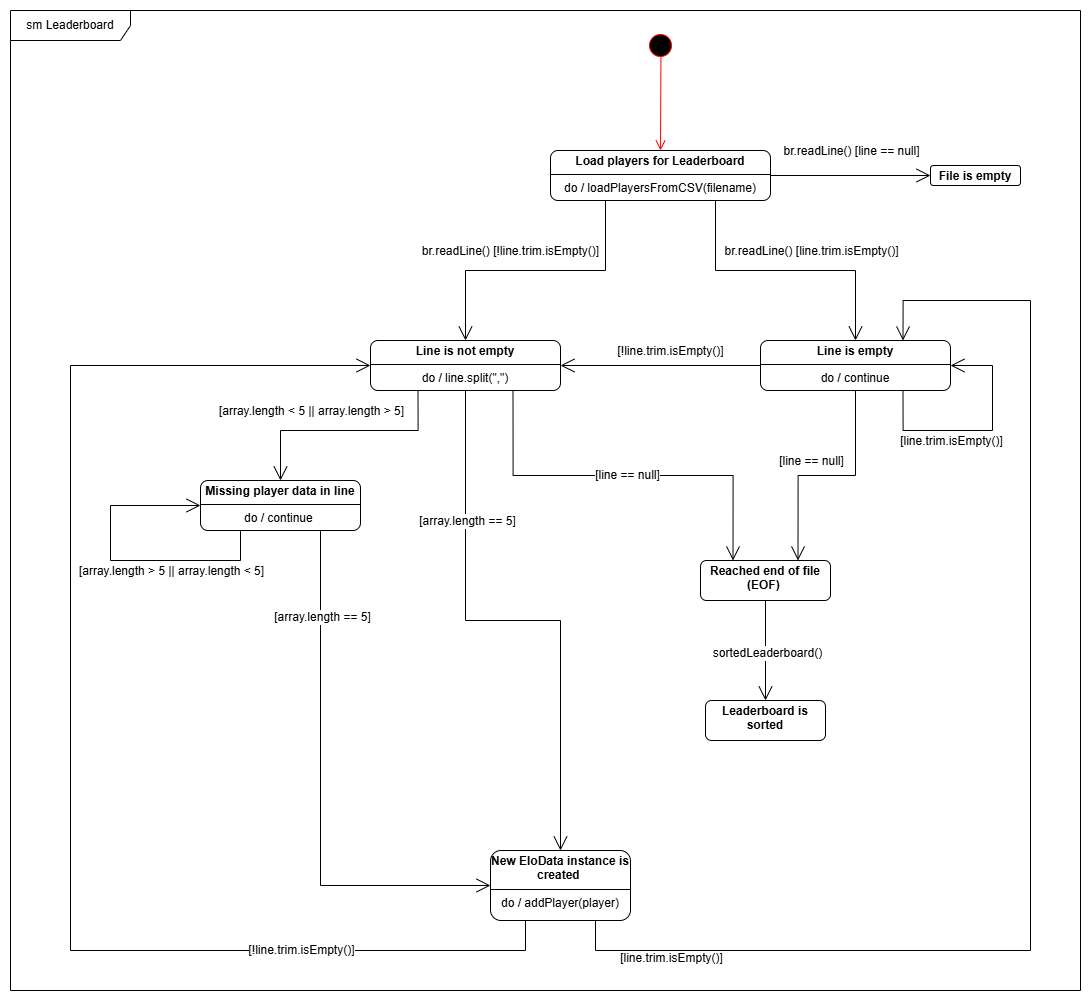

The diagram above was exported from draw.io. Its source (the exported page's mxGraphModel, read from the mxfile embedded in the PNG):
<mxGraphModel dx="2224" dy="2378" grid="1" gridSize="10" guides="1" tooltips="1" connect="1" arrows="1" fold="1" page="0" pageScale="1" pageWidth="850" pageHeight="1100" math="0" shadow="0">
  <root>
    <mxCell id="0" />
    <mxCell id="1" parent="0" />
    <mxCell id="PLgZjWsrnCtM2MHi_RCp-1" value="&lt;p style=&quot;margin:0px;margin-top:4px;text-align:center;&quot;&gt;&lt;b&gt;Load players for Leaderboard&lt;/b&gt;&lt;/p&gt;&lt;hr size=&quot;1&quot; style=&quot;border-style:solid;&quot;&gt;&lt;div style=&quot;height:2px;&quot;&gt;do / loadPlayersFromCSV(filename)&lt;/div&gt;" style="verticalAlign=middle;align=middle;overflow=fill;html=1;whiteSpace=wrap;rounded=1;" vertex="1" parent="1">
      <mxGeometry x="-150" y="-110" width="220" height="50" as="geometry" />
    </mxCell>
    <mxCell id="PLgZjWsrnCtM2MHi_RCp-6" value="" style="ellipse;html=1;shape=startState;fillColor=#000000;strokeColor=#ff0000;" vertex="1" parent="1">
      <mxGeometry x="-55" y="-230" width="30" height="30" as="geometry" />
    </mxCell>
    <mxCell id="PLgZjWsrnCtM2MHi_RCp-7" value="" style="html=1;verticalAlign=bottom;endArrow=open;endSize=8;strokeColor=#ff0000;rounded=0;fontSize=12;entryX=0.5;entryY=0;entryDx=0;entryDy=0;exitX=0.515;exitY=0.866;exitDx=0;exitDy=0;exitPerimeter=0;" edge="1" source="PLgZjWsrnCtM2MHi_RCp-6" parent="1" target="PLgZjWsrnCtM2MHi_RCp-1">
      <mxGeometry relative="1" as="geometry">
        <mxPoint x="85" y="-140" as="targetPoint" />
      </mxGeometry>
    </mxCell>
    <mxCell id="PLgZjWsrnCtM2MHi_RCp-9" value="" style="endArrow=open;endFill=1;endSize=12;html=1;rounded=0;fontSize=12;exitX=0.25;exitY=1;exitDx=0;exitDy=0;entryX=0.5;entryY=0;entryDx=0;entryDy=0;edgeStyle=orthogonalEdgeStyle;" edge="1" parent="1" source="PLgZjWsrnCtM2MHi_RCp-1" target="PLgZjWsrnCtM2MHi_RCp-14">
      <mxGeometry width="160" relative="1" as="geometry">
        <mxPoint x="30" y="80" as="sourcePoint" />
        <mxPoint x="-54.999999999999886" y="100" as="targetPoint" />
      </mxGeometry>
    </mxCell>
    <mxCell id="PLgZjWsrnCtM2MHi_RCp-10" value="br.readLine() [!line.trim.isEmpty()]" style="edgeLabel;html=1;align=center;verticalAlign=middle;resizable=0;points=[];fontSize=12;" vertex="1" connectable="0" parent="PLgZjWsrnCtM2MHi_RCp-9">
      <mxGeometry x="-0.2908" y="2" relative="1" as="geometry">
        <mxPoint x="-66" y="-22" as="offset" />
      </mxGeometry>
    </mxCell>
    <mxCell id="PLgZjWsrnCtM2MHi_RCp-11" value="" style="endArrow=open;endFill=1;endSize=12;html=1;rounded=0;fontSize=12;exitX=0.25;exitY=1;exitDx=0;exitDy=0;entryX=0.5;entryY=0;entryDx=0;entryDy=0;edgeStyle=orthogonalEdgeStyle;" edge="1" parent="1" source="PLgZjWsrnCtM2MHi_RCp-14" target="PLgZjWsrnCtM2MHi_RCp-18">
      <mxGeometry width="160" relative="1" as="geometry">
        <mxPoint x="-54.999999999999886" y="120" as="sourcePoint" />
        <mxPoint x="-4.999999999999886" y="330" as="targetPoint" />
        <Array as="points">
          <mxPoint x="-283" y="170" />
          <mxPoint x="-420" y="170" />
        </Array>
      </mxGeometry>
    </mxCell>
    <mxCell id="PLgZjWsrnCtM2MHi_RCp-22" value="[array.length &amp;lt; 5 || array.length &amp;gt; 5]" style="edgeLabel;html=1;align=center;verticalAlign=middle;resizable=0;points=[];fontSize=12;" vertex="1" connectable="0" parent="PLgZjWsrnCtM2MHi_RCp-11">
      <mxGeometry x="0.0292" y="-3" relative="1" as="geometry">
        <mxPoint x="-30" y="-17" as="offset" />
      </mxGeometry>
    </mxCell>
    <mxCell id="PLgZjWsrnCtM2MHi_RCp-14" value="&lt;p style=&quot;margin:0px;margin-top:4px;text-align:center;&quot;&gt;&lt;b&gt;Line is not empty&lt;/b&gt;&lt;/p&gt;&lt;hr size=&quot;1&quot; style=&quot;border-style:solid;&quot;&gt;&lt;div style=&quot;height:2px;&quot;&gt;do / line.split(&quot;,&quot;)&lt;/div&gt;" style="verticalAlign=middle;align=middle;overflow=fill;html=1;whiteSpace=wrap;rounded=1;" vertex="1" parent="1">
      <mxGeometry x="-330" y="80" width="190" height="50" as="geometry" />
    </mxCell>
    <mxCell id="PLgZjWsrnCtM2MHi_RCp-18" value="&lt;p style=&quot;margin:0px;margin-top:4px;text-align:center;&quot;&gt;&lt;b&gt;Missing player data in line&lt;/b&gt;&lt;/p&gt;&lt;hr size=&quot;1&quot; style=&quot;border-style:solid;&quot;&gt;&lt;div style=&quot;height:2px;&quot;&gt;do / continue&amp;nbsp;&lt;/div&gt;" style="verticalAlign=middle;align=middle;overflow=fill;html=1;whiteSpace=wrap;rounded=1;" vertex="1" parent="1">
      <mxGeometry x="-500" y="220" width="160" height="50" as="geometry" />
    </mxCell>
    <mxCell id="PLgZjWsrnCtM2MHi_RCp-19" value="&lt;p style=&quot;margin:0px;margin-top:4px;text-align:center;&quot;&gt;&lt;b&gt;Line is empty&lt;/b&gt;&lt;/p&gt;&lt;hr size=&quot;1&quot; style=&quot;border-style:solid;&quot;&gt;&lt;div style=&quot;height:2px;&quot;&gt;do / continue&lt;/div&gt;" style="verticalAlign=middle;align=middle;overflow=fill;html=1;whiteSpace=wrap;rounded=1;" vertex="1" parent="1">
      <mxGeometry x="60" y="80" width="190" height="50" as="geometry" />
    </mxCell>
    <mxCell id="PLgZjWsrnCtM2MHi_RCp-20" value="" style="endArrow=open;endFill=1;endSize=12;html=1;rounded=0;fontSize=12;exitX=0.75;exitY=1;exitDx=0;exitDy=0;entryX=0.5;entryY=0;entryDx=0;entryDy=0;edgeStyle=orthogonalEdgeStyle;" edge="1" parent="1" source="PLgZjWsrnCtM2MHi_RCp-1" target="PLgZjWsrnCtM2MHi_RCp-19">
      <mxGeometry width="160" relative="1" as="geometry">
        <mxPoint x="150" y="30" as="sourcePoint" />
        <mxPoint x="310" y="30" as="targetPoint" />
        <Array as="points">
          <mxPoint x="15" y="10" />
          <mxPoint x="155" y="10" />
        </Array>
      </mxGeometry>
    </mxCell>
    <mxCell id="PLgZjWsrnCtM2MHi_RCp-21" value="br.readLine() [line.trim.isEmpty()]" style="edgeLabel;html=1;align=center;verticalAlign=middle;resizable=0;points=[];fontSize=12;" vertex="1" connectable="0" parent="PLgZjWsrnCtM2MHi_RCp-20">
      <mxGeometry x="-0.0502" y="1" relative="1" as="geometry">
        <mxPoint x="33" y="-19" as="offset" />
      </mxGeometry>
    </mxCell>
    <mxCell id="PLgZjWsrnCtM2MHi_RCp-23" value="&lt;p style=&quot;margin:0px;margin-top:4px;text-align:center;&quot;&gt;&lt;b&gt;New EloData instance is created&amp;nbsp;&lt;/b&gt;&lt;/p&gt;&lt;hr size=&quot;1&quot; style=&quot;border-style:solid;&quot;&gt;&lt;div style=&quot;height:2px;&quot;&gt;do / addPlayer(player)&lt;/div&gt;" style="verticalAlign=middle;align=middle;overflow=fill;html=1;whiteSpace=wrap;rounded=1;" vertex="1" parent="1">
      <mxGeometry x="-210" y="590" width="140" height="70" as="geometry" />
    </mxCell>
    <mxCell id="PLgZjWsrnCtM2MHi_RCp-24" value="" style="endArrow=open;endFill=1;endSize=12;html=1;rounded=0;fontSize=12;exitX=0.5;exitY=1;exitDx=0;exitDy=0;entryX=0.5;entryY=0;entryDx=0;entryDy=0;edgeStyle=orthogonalEdgeStyle;" edge="1" parent="1" source="PLgZjWsrnCtM2MHi_RCp-14" target="PLgZjWsrnCtM2MHi_RCp-23">
      <mxGeometry width="160" relative="1" as="geometry">
        <mxPoint x="-30" y="240" as="sourcePoint" />
        <mxPoint x="130" y="240" as="targetPoint" />
      </mxGeometry>
    </mxCell>
    <mxCell id="PLgZjWsrnCtM2MHi_RCp-25" value="[array.length == 5]" style="edgeLabel;html=1;align=center;verticalAlign=middle;resizable=0;points=[];fontSize=12;" vertex="1" connectable="0" parent="PLgZjWsrnCtM2MHi_RCp-24">
      <mxGeometry x="-0.0009" y="1" relative="1" as="geometry">
        <mxPoint x="-47" y="-99" as="offset" />
      </mxGeometry>
    </mxCell>
    <mxCell id="PLgZjWsrnCtM2MHi_RCp-26" value="" style="endArrow=open;endFill=1;endSize=12;html=1;rounded=0;fontSize=12;exitX=0.75;exitY=1;exitDx=0;exitDy=0;edgeStyle=orthogonalEdgeStyle;entryX=1;entryY=0.5;entryDx=0;entryDy=0;" edge="1" parent="1" source="PLgZjWsrnCtM2MHi_RCp-19" target="PLgZjWsrnCtM2MHi_RCp-19">
      <mxGeometry width="160" relative="1" as="geometry">
        <mxPoint x="280" y="210" as="sourcePoint" />
        <mxPoint x="460" y="50" as="targetPoint" />
        <Array as="points">
          <mxPoint x="203" y="170" />
          <mxPoint x="292" y="170" />
          <mxPoint x="292" y="105" />
        </Array>
      </mxGeometry>
    </mxCell>
    <mxCell id="PLgZjWsrnCtM2MHi_RCp-30" value="[line.trim.isEmpty()]" style="edgeLabel;html=1;align=center;verticalAlign=middle;resizable=0;points=[];fontSize=12;" vertex="1" connectable="0" parent="PLgZjWsrnCtM2MHi_RCp-26">
      <mxGeometry x="-0.272" y="-3" relative="1" as="geometry">
        <mxPoint x="1" y="7" as="offset" />
      </mxGeometry>
    </mxCell>
    <mxCell id="PLgZjWsrnCtM2MHi_RCp-28" value="" style="endArrow=open;endFill=1;endSize=12;html=1;rounded=0;fontSize=12;curved=1;exitX=0;exitY=0.5;exitDx=0;exitDy=0;entryX=1;entryY=0.5;entryDx=0;entryDy=0;" edge="1" parent="1" source="PLgZjWsrnCtM2MHi_RCp-19" target="PLgZjWsrnCtM2MHi_RCp-14">
      <mxGeometry width="160" relative="1" as="geometry">
        <mxPoint x="70" y="220" as="sourcePoint" />
        <mxPoint x="230" y="220" as="targetPoint" />
      </mxGeometry>
    </mxCell>
    <mxCell id="PLgZjWsrnCtM2MHi_RCp-29" value="[!line.trim.isEmpty()]" style="edgeLabel;html=1;align=center;verticalAlign=middle;resizable=0;points=[];fontSize=12;" vertex="1" connectable="0" parent="PLgZjWsrnCtM2MHi_RCp-28">
      <mxGeometry x="0.1185" y="-3" relative="1" as="geometry">
        <mxPoint x="21" y="-12" as="offset" />
      </mxGeometry>
    </mxCell>
    <mxCell id="PLgZjWsrnCtM2MHi_RCp-31" value="" style="endArrow=open;endFill=1;endSize=12;html=1;rounded=0;fontSize=12;exitX=0.25;exitY=1;exitDx=0;exitDy=0;edgeStyle=orthogonalEdgeStyle;entryX=0;entryY=0.5;entryDx=0;entryDy=0;" edge="1" parent="1" source="PLgZjWsrnCtM2MHi_RCp-18" target="PLgZjWsrnCtM2MHi_RCp-18">
      <mxGeometry width="160" relative="1" as="geometry">
        <mxPoint x="-130" y="489.05" as="sourcePoint" />
        <mxPoint x="-320" y="350" as="targetPoint" />
        <Array as="points">
          <mxPoint x="-460" y="300" />
          <mxPoint x="-590" y="300" />
          <mxPoint x="-590" y="245" />
        </Array>
      </mxGeometry>
    </mxCell>
    <mxCell id="PLgZjWsrnCtM2MHi_RCp-32" value="[array.length &amp;gt; 5 || array.length &amp;lt; 5]" style="edgeLabel;html=1;align=center;verticalAlign=middle;resizable=0;points=[];fontSize=12;" vertex="1" connectable="0" parent="PLgZjWsrnCtM2MHi_RCp-31">
      <mxGeometry x="-0.3177" relative="1" as="geometry">
        <mxPoint x="4" y="10" as="offset" />
      </mxGeometry>
    </mxCell>
    <mxCell id="PLgZjWsrnCtM2MHi_RCp-33" value="" style="endArrow=open;endFill=1;endSize=12;html=1;rounded=0;fontSize=12;exitX=0.75;exitY=1;exitDx=0;exitDy=0;entryX=0;entryY=0.5;entryDx=0;entryDy=0;edgeStyle=orthogonalEdgeStyle;" edge="1" parent="1" source="PLgZjWsrnCtM2MHi_RCp-18" target="PLgZjWsrnCtM2MHi_RCp-23">
      <mxGeometry width="160" relative="1" as="geometry">
        <mxPoint x="-110" y="510" as="sourcePoint" />
        <mxPoint x="50" y="510" as="targetPoint" />
      </mxGeometry>
    </mxCell>
    <mxCell id="PLgZjWsrnCtM2MHi_RCp-34" value="[array.length == 5]" style="edgeLabel;html=1;align=center;verticalAlign=middle;resizable=0;points=[];fontSize=12;" vertex="1" connectable="0" parent="PLgZjWsrnCtM2MHi_RCp-33">
      <mxGeometry x="-0.0165" y="1" relative="1" as="geometry">
        <mxPoint y="-172" as="offset" />
      </mxGeometry>
    </mxCell>
    <mxCell id="PLgZjWsrnCtM2MHi_RCp-35" value="&lt;p style=&quot;margin:0px;margin-top:4px;text-align:center;&quot;&gt;&lt;b&gt;File is empty&lt;/b&gt;&lt;/p&gt;" style="verticalAlign=middle;align=middle;overflow=fill;html=1;whiteSpace=wrap;rounded=1;" vertex="1" parent="1">
      <mxGeometry x="230" y="-95" width="90" height="20" as="geometry" />
    </mxCell>
    <mxCell id="PLgZjWsrnCtM2MHi_RCp-36" value="" style="endArrow=open;endFill=1;endSize=12;html=1;rounded=0;fontSize=12;curved=1;exitX=1;exitY=0.5;exitDx=0;exitDy=0;entryX=0;entryY=0.5;entryDx=0;entryDy=0;" edge="1" parent="1" source="PLgZjWsrnCtM2MHi_RCp-1" target="PLgZjWsrnCtM2MHi_RCp-35">
      <mxGeometry width="160" relative="1" as="geometry">
        <mxPoint x="90" y="260" as="sourcePoint" />
        <mxPoint x="250" y="260" as="targetPoint" />
      </mxGeometry>
    </mxCell>
    <mxCell id="PLgZjWsrnCtM2MHi_RCp-37" value="br.readLine() [line == null]" style="edgeLabel;html=1;align=center;verticalAlign=middle;resizable=0;points=[];fontSize=12;" vertex="1" connectable="0" parent="PLgZjWsrnCtM2MHi_RCp-36">
      <mxGeometry x="0.0027" y="3" relative="1" as="geometry">
        <mxPoint y="-22" as="offset" />
      </mxGeometry>
    </mxCell>
    <mxCell id="PLgZjWsrnCtM2MHi_RCp-38" value="&lt;p style=&quot;margin:0px;margin-top:4px;text-align:center;&quot;&gt;&lt;b&gt;Reached end of file (EOF)&amp;nbsp;&lt;/b&gt;&lt;/p&gt;&lt;div style=&quot;height:2px;&quot;&gt;&lt;br&gt;&lt;/div&gt;" style="verticalAlign=middle;align=middle;overflow=fill;html=1;whiteSpace=wrap;rounded=1;" vertex="1" parent="1">
      <mxGeometry y="300" width="130" height="40" as="geometry" />
    </mxCell>
    <mxCell id="PLgZjWsrnCtM2MHi_RCp-39" value="" style="endArrow=open;endFill=1;endSize=12;html=1;rounded=0;fontSize=12;exitX=0.25;exitY=1;exitDx=0;exitDy=0;entryX=0;entryY=0.5;entryDx=0;entryDy=0;edgeStyle=orthogonalEdgeStyle;" edge="1" parent="1" source="PLgZjWsrnCtM2MHi_RCp-23" target="PLgZjWsrnCtM2MHi_RCp-14">
      <mxGeometry width="160" relative="1" as="geometry">
        <mxPoint x="20" y="290" as="sourcePoint" />
        <mxPoint x="180" y="290" as="targetPoint" />
        <Array as="points">
          <mxPoint x="-175" y="690" />
          <mxPoint x="-630" y="690" />
          <mxPoint x="-630" y="105" />
        </Array>
      </mxGeometry>
    </mxCell>
    <mxCell id="PLgZjWsrnCtM2MHi_RCp-40" value="[!line.trim.isEmpty()]" style="edgeLabel;html=1;align=center;verticalAlign=middle;resizable=0;points=[];fontSize=12;" vertex="1" connectable="0" parent="PLgZjWsrnCtM2MHi_RCp-39">
      <mxGeometry x="-0.0049" relative="1" as="geometry">
        <mxPoint x="230" y="196" as="offset" />
      </mxGeometry>
    </mxCell>
    <mxCell id="PLgZjWsrnCtM2MHi_RCp-41" value="" style="endArrow=open;endFill=1;endSize=12;html=1;rounded=0;fontSize=12;exitX=0.75;exitY=1;exitDx=0;exitDy=0;entryX=0.75;entryY=0;entryDx=0;entryDy=0;edgeStyle=orthogonalEdgeStyle;" edge="1" parent="1" source="PLgZjWsrnCtM2MHi_RCp-23" target="PLgZjWsrnCtM2MHi_RCp-19">
      <mxGeometry width="160" relative="1" as="geometry">
        <mxPoint x="30" y="290" as="sourcePoint" />
        <mxPoint x="190" y="290" as="targetPoint" />
        <Array as="points">
          <mxPoint x="-105" y="690" />
          <mxPoint x="330" y="690" />
          <mxPoint x="330" y="40" />
          <mxPoint x="202" y="40" />
        </Array>
      </mxGeometry>
    </mxCell>
    <mxCell id="PLgZjWsrnCtM2MHi_RCp-43" value="[line.trim.isEmpty()]" style="edgeLabel;html=1;align=center;verticalAlign=middle;resizable=0;points=[];fontSize=12;" vertex="1" connectable="0" parent="PLgZjWsrnCtM2MHi_RCp-41">
      <mxGeometry x="0.0483" y="2" relative="1" as="geometry">
        <mxPoint x="-358" y="214" as="offset" />
      </mxGeometry>
    </mxCell>
    <mxCell id="PLgZjWsrnCtM2MHi_RCp-44" value="" style="endArrow=open;endFill=1;endSize=12;html=1;rounded=0;fontSize=12;exitX=0.75;exitY=1;exitDx=0;exitDy=0;entryX=0.25;entryY=0;entryDx=0;entryDy=0;edgeStyle=orthogonalEdgeStyle;" edge="1" parent="1" source="PLgZjWsrnCtM2MHi_RCp-14" target="PLgZjWsrnCtM2MHi_RCp-38">
      <mxGeometry width="160" relative="1" as="geometry">
        <mxPoint x="-10" y="240" as="sourcePoint" />
        <mxPoint x="237.5" y="320" as="targetPoint" />
      </mxGeometry>
    </mxCell>
    <mxCell id="PLgZjWsrnCtM2MHi_RCp-45" value="[line == null]" style="edgeLabel;html=1;align=center;verticalAlign=middle;resizable=0;points=[];fontSize=12;" vertex="1" connectable="0" parent="PLgZjWsrnCtM2MHi_RCp-44">
      <mxGeometry x="0.0124" y="1" relative="1" as="geometry">
        <mxPoint as="offset" />
      </mxGeometry>
    </mxCell>
    <mxCell id="PLgZjWsrnCtM2MHi_RCp-46" value="" style="endArrow=open;endFill=1;endSize=12;html=1;rounded=0;fontSize=12;exitX=0.5;exitY=1;exitDx=0;exitDy=0;entryX=0.75;entryY=0;entryDx=0;entryDy=0;edgeStyle=orthogonalEdgeStyle;" edge="1" parent="1" source="PLgZjWsrnCtM2MHi_RCp-19" target="PLgZjWsrnCtM2MHi_RCp-38">
      <mxGeometry width="160" relative="1" as="geometry">
        <mxPoint x="40" y="290" as="sourcePoint" />
        <mxPoint x="200" y="290" as="targetPoint" />
      </mxGeometry>
    </mxCell>
    <mxCell id="PLgZjWsrnCtM2MHi_RCp-47" value="[line == null]" style="edgeLabel;html=1;align=center;verticalAlign=middle;resizable=0;points=[];fontSize=12;" vertex="1" connectable="0" parent="PLgZjWsrnCtM2MHi_RCp-46">
      <mxGeometry x="0.0005" y="2" relative="1" as="geometry">
        <mxPoint x="-16" y="-17" as="offset" />
      </mxGeometry>
    </mxCell>
    <mxCell id="PLgZjWsrnCtM2MHi_RCp-48" value="&lt;p style=&quot;margin:0px;margin-top:4px;text-align:center;&quot;&gt;&lt;b&gt;Leaderboard is sorted&lt;/b&gt;&lt;/p&gt;" style="verticalAlign=middle;align=middle;overflow=fill;html=1;whiteSpace=wrap;rounded=1;" vertex="1" parent="1">
      <mxGeometry x="5" y="440" width="120" height="40" as="geometry" />
    </mxCell>
    <mxCell id="PLgZjWsrnCtM2MHi_RCp-49" value="" style="endArrow=open;endFill=1;endSize=12;html=1;rounded=0;fontSize=12;curved=1;exitX=0.5;exitY=1;exitDx=0;exitDy=0;entryX=0.5;entryY=0;entryDx=0;entryDy=0;" edge="1" parent="1" source="PLgZjWsrnCtM2MHi_RCp-38" target="PLgZjWsrnCtM2MHi_RCp-48">
      <mxGeometry width="160" relative="1" as="geometry">
        <mxPoint x="40" y="290" as="sourcePoint" />
        <mxPoint x="200" y="290" as="targetPoint" />
      </mxGeometry>
    </mxCell>
    <mxCell id="PLgZjWsrnCtM2MHi_RCp-50" value="sortedLeaderboard()" style="edgeLabel;html=1;align=center;verticalAlign=middle;resizable=0;points=[];fontSize=12;" vertex="1" connectable="0" parent="PLgZjWsrnCtM2MHi_RCp-49">
      <mxGeometry x="0.056" y="1" relative="1" as="geometry">
        <mxPoint as="offset" />
      </mxGeometry>
    </mxCell>
    <mxCell id="PLgZjWsrnCtM2MHi_RCp-51" value="sm Leaderboard" style="shape=umlFrame;whiteSpace=wrap;html=1;pointerEvents=0;width=120;height=30;" vertex="1" parent="1">
      <mxGeometry x="-690" y="-250" width="1070" height="980" as="geometry" />
    </mxCell>
  </root>
</mxGraphModel>